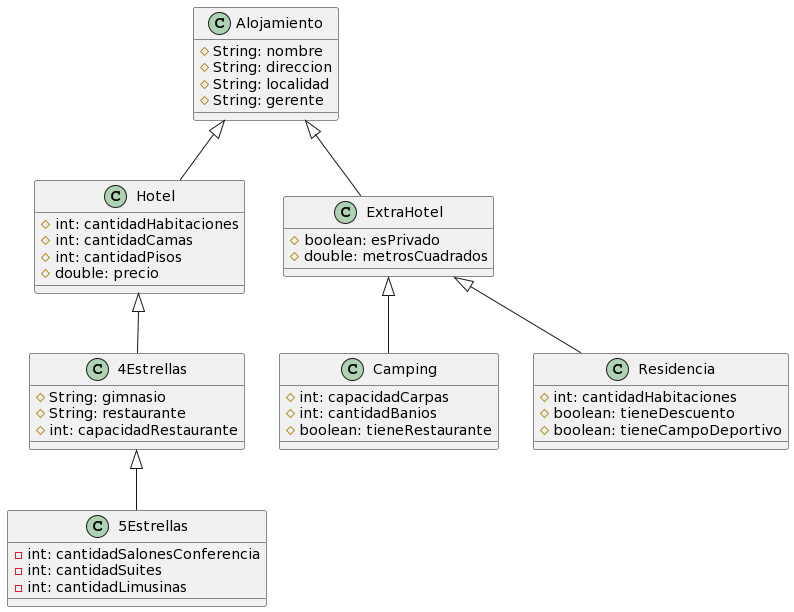

The diagram above was rendered by PlantUML. Its source (embedded in the PNG):
@startuml
class Alojamiento {
    # String: nombre
    # String: direccion
    # String: localidad
    # String: gerente
}

class Hotel extends Alojamiento {
    # int: cantidadHabitaciones
    # int: cantidadCamas
    # int: cantidadPisos
    # double: precio
}

class 4Estrellas extends Hotel {
    # String: gimnasio
    # String: restaurante
    # int: capacidadRestaurante
}

class 5Estrellas extends 4Estrellas {
    - int: cantidadSalonesConferencia
    - int: cantidadSuites
    - int: cantidadLimusinas 
}

class ExtraHotel extends Alojamiento {
    # boolean: esPrivado
    # double: metrosCuadrados
}

class Camping extends ExtraHotel {
    # int: capacidadCarpas
    # int: cantidadBanios
    # boolean: tieneRestaurante
}

class Residencia extends ExtraHotel {
    # int: cantidadHabitaciones
    # boolean: tieneDescuento
    # boolean: tieneCampoDeportivo
}
@enduml